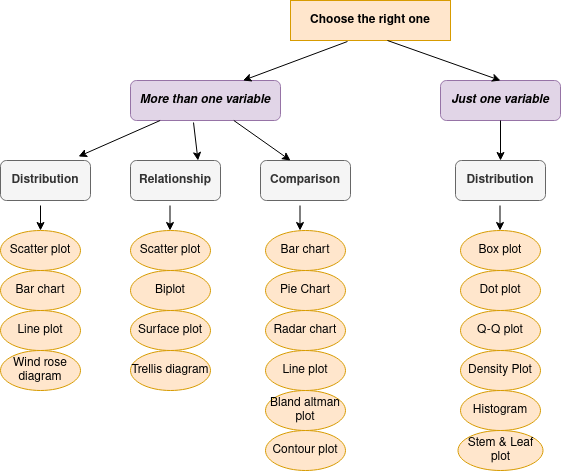

The diagram above was exported from draw.io. Its source (the exported page's mxGraphModel, read from the mxfile embedded in the PNG):
<mxGraphModel dx="814" dy="492" grid="1" gridSize="10" guides="1" tooltips="1" connect="1" arrows="1" fold="1" page="1" pageScale="1" pageWidth="850" pageHeight="1100" math="0" shadow="0">
  <root>
    <mxCell id="0" />
    <mxCell id="1" parent="0" />
    <mxCell id="0jQAGBXhmppqE6scfSWx-1" value="&lt;b&gt;Choose the right one&lt;/b&gt;" style="rounded=0;whiteSpace=wrap;html=1;fillColor=#ffe6cc;strokeColor=#d79b00;" vertex="1" parent="1">
      <mxGeometry x="330" y="40" width="160" height="40" as="geometry" />
    </mxCell>
    <mxCell id="0jQAGBXhmppqE6scfSWx-2" style="edgeStyle=orthogonalEdgeStyle;rounded=0;orthogonalLoop=1;jettySize=auto;html=1;exitX=0.5;exitY=1;exitDx=0;exitDy=0;" edge="1" parent="1" source="0jQAGBXhmppqE6scfSWx-1" target="0jQAGBXhmppqE6scfSWx-1">
      <mxGeometry relative="1" as="geometry" />
    </mxCell>
    <mxCell id="0jQAGBXhmppqE6scfSWx-3" value="&lt;b&gt;&lt;i&gt;Just one variable&lt;/i&gt;&lt;/b&gt;" style="rounded=1;whiteSpace=wrap;html=1;fillColor=#e1d5e7;strokeColor=#9673a6;" vertex="1" parent="1">
      <mxGeometry x="480" y="120" width="120" height="40" as="geometry" />
    </mxCell>
    <mxCell id="0jQAGBXhmppqE6scfSWx-5" value="&lt;b&gt;&lt;i&gt;More than one variable&lt;/i&gt;&lt;/b&gt;" style="rounded=1;whiteSpace=wrap;html=1;fillColor=#e1d5e7;strokeColor=#9673a6;" vertex="1" parent="1">
      <mxGeometry x="170" y="120" width="150" height="40" as="geometry" />
    </mxCell>
    <mxCell id="0jQAGBXhmppqE6scfSWx-7" value="" style="endArrow=classic;html=1;exitX=0.356;exitY=1.025;exitDx=0;exitDy=0;exitPerimeter=0;entryX=0.75;entryY=0;entryDx=0;entryDy=0;" edge="1" parent="1" source="0jQAGBXhmppqE6scfSWx-1" target="0jQAGBXhmppqE6scfSWx-5">
      <mxGeometry width="50" height="50" relative="1" as="geometry">
        <mxPoint x="450" y="280" as="sourcePoint" />
        <mxPoint x="500" y="230" as="targetPoint" />
        <Array as="points" />
      </mxGeometry>
    </mxCell>
    <mxCell id="0jQAGBXhmppqE6scfSWx-8" value="" style="endArrow=classic;html=1;exitX=0.606;exitY=1;exitDx=0;exitDy=0;exitPerimeter=0;entryX=0.5;entryY=0;entryDx=0;entryDy=0;" edge="1" parent="1" source="0jQAGBXhmppqE6scfSWx-1" target="0jQAGBXhmppqE6scfSWx-3">
      <mxGeometry width="50" height="50" relative="1" as="geometry">
        <mxPoint x="450" y="280" as="sourcePoint" />
        <mxPoint x="500" y="230" as="targetPoint" />
        <Array as="points" />
      </mxGeometry>
    </mxCell>
    <mxCell id="0jQAGBXhmppqE6scfSWx-10" value="&lt;b&gt;Distribution&lt;/b&gt;" style="rounded=1;whiteSpace=wrap;html=1;fillColor=#f5f5f5;strokeColor=#666666;fontColor=#333333;" vertex="1" parent="1">
      <mxGeometry x="40" y="200" width="90" height="40" as="geometry" />
    </mxCell>
    <mxCell id="0jQAGBXhmppqE6scfSWx-11" value="&lt;b&gt;Relationship&lt;/b&gt;" style="rounded=1;whiteSpace=wrap;html=1;fillColor=#f5f5f5;strokeColor=#666666;fontColor=#333333;" vertex="1" parent="1">
      <mxGeometry x="170" y="200" width="90" height="40" as="geometry" />
    </mxCell>
    <mxCell id="0jQAGBXhmppqE6scfSWx-12" value="&lt;b&gt;Comparison&lt;/b&gt;" style="rounded=1;whiteSpace=wrap;html=1;fillColor=#f5f5f5;strokeColor=#666666;fontColor=#333333;" vertex="1" parent="1">
      <mxGeometry x="300" y="200" width="90" height="40" as="geometry" />
    </mxCell>
    <mxCell id="0jQAGBXhmppqE6scfSWx-14" value="Scatter plot" style="ellipse;whiteSpace=wrap;html=1;fillColor=#ffe6cc;strokeColor=#d79b00;" vertex="1" parent="1">
      <mxGeometry x="40" y="270" width="80" height="40" as="geometry" />
    </mxCell>
    <mxCell id="0jQAGBXhmppqE6scfSWx-15" value="Bar chart" style="ellipse;whiteSpace=wrap;html=1;fillColor=#ffe6cc;strokeColor=#d79b00;" vertex="1" parent="1">
      <mxGeometry x="40" y="310" width="80" height="40" as="geometry" />
    </mxCell>
    <mxCell id="0jQAGBXhmppqE6scfSWx-16" value="Line plot" style="ellipse;whiteSpace=wrap;html=1;fillColor=#ffe6cc;strokeColor=#d79b00;" vertex="1" parent="1">
      <mxGeometry x="40" y="350" width="80" height="40" as="geometry" />
    </mxCell>
    <mxCell id="0jQAGBXhmppqE6scfSWx-19" value="" style="endArrow=classic;html=1;entryX=0.867;entryY=-0.1;entryDx=0;entryDy=0;entryPerimeter=0;" edge="1" parent="1" source="0jQAGBXhmppqE6scfSWx-5" target="0jQAGBXhmppqE6scfSWx-10">
      <mxGeometry width="50" height="50" relative="1" as="geometry">
        <mxPoint x="330" y="330" as="sourcePoint" />
        <mxPoint x="110" y="180" as="targetPoint" />
      </mxGeometry>
    </mxCell>
    <mxCell id="0jQAGBXhmppqE6scfSWx-20" value="" style="endArrow=classic;html=1;exitX=0.42;exitY=1.05;exitDx=0;exitDy=0;entryX=0.75;entryY=0;entryDx=0;entryDy=0;exitPerimeter=0;" edge="1" parent="1" source="0jQAGBXhmppqE6scfSWx-5" target="0jQAGBXhmppqE6scfSWx-11">
      <mxGeometry width="50" height="50" relative="1" as="geometry">
        <mxPoint x="330" y="330" as="sourcePoint" />
        <mxPoint x="380" y="280" as="targetPoint" />
        <Array as="points" />
      </mxGeometry>
    </mxCell>
    <mxCell id="0jQAGBXhmppqE6scfSWx-21" value="" style="endArrow=classic;html=1;" edge="1" parent="1" source="0jQAGBXhmppqE6scfSWx-5">
      <mxGeometry width="50" height="50" relative="1" as="geometry">
        <mxPoint x="330" y="330" as="sourcePoint" />
        <mxPoint x="330" y="200" as="targetPoint" />
      </mxGeometry>
    </mxCell>
    <mxCell id="0jQAGBXhmppqE6scfSWx-22" value="" style="endArrow=classic;html=1;" edge="1" parent="1">
      <mxGeometry width="50" height="50" relative="1" as="geometry">
        <mxPoint x="80" y="245" as="sourcePoint" />
        <mxPoint x="80" y="270" as="targetPoint" />
      </mxGeometry>
    </mxCell>
    <mxCell id="0jQAGBXhmppqE6scfSWx-23" value="Wind rose diagram" style="ellipse;whiteSpace=wrap;html=1;fillColor=#ffe6cc;strokeColor=#d79b00;" vertex="1" parent="1">
      <mxGeometry x="40" y="390" width="80" height="40" as="geometry" />
    </mxCell>
    <mxCell id="0jQAGBXhmppqE6scfSWx-24" value="" style="endArrow=classic;html=1;entryX=0.5;entryY=0;entryDx=0;entryDy=0;" edge="1" parent="1">
      <mxGeometry width="50" height="50" relative="1" as="geometry">
        <mxPoint x="209.5" y="245" as="sourcePoint" />
        <mxPoint x="209.5" y="270" as="targetPoint" />
      </mxGeometry>
    </mxCell>
    <mxCell id="0jQAGBXhmppqE6scfSWx-25" value="Scatter plot" style="ellipse;whiteSpace=wrap;html=1;fillColor=#ffe6cc;strokeColor=#d79b00;" vertex="1" parent="1">
      <mxGeometry x="170" y="270" width="80" height="40" as="geometry" />
    </mxCell>
    <mxCell id="0jQAGBXhmppqE6scfSWx-27" value="Biplot" style="ellipse;whiteSpace=wrap;html=1;fillColor=#ffe6cc;strokeColor=#d79b00;" vertex="1" parent="1">
      <mxGeometry x="170" y="310" width="80" height="40" as="geometry" />
    </mxCell>
    <mxCell id="0jQAGBXhmppqE6scfSWx-28" value="Surface plot" style="ellipse;whiteSpace=wrap;html=1;fillColor=#ffe6cc;strokeColor=#d79b00;" vertex="1" parent="1">
      <mxGeometry x="170" y="350" width="80" height="40" as="geometry" />
    </mxCell>
    <mxCell id="0jQAGBXhmppqE6scfSWx-29" value="Trellis diagram" style="ellipse;whiteSpace=wrap;html=1;fillColor=#ffe6cc;strokeColor=#d79b00;" vertex="1" parent="1">
      <mxGeometry x="170" y="390" width="80" height="40" as="geometry" />
    </mxCell>
    <mxCell id="0jQAGBXhmppqE6scfSWx-30" value="" style="endArrow=classic;html=1;entryX=0.5;entryY=0;entryDx=0;entryDy=0;" edge="1" parent="1">
      <mxGeometry width="50" height="50" relative="1" as="geometry">
        <mxPoint x="339.5" y="245" as="sourcePoint" />
        <mxPoint x="339.5" y="270" as="targetPoint" />
      </mxGeometry>
    </mxCell>
    <mxCell id="0jQAGBXhmppqE6scfSWx-31" value="Bar chart" style="ellipse;whiteSpace=wrap;html=1;fillColor=#ffe6cc;strokeColor=#d79b00;" vertex="1" parent="1">
      <mxGeometry x="305" y="270" width="80" height="40" as="geometry" />
    </mxCell>
    <mxCell id="0jQAGBXhmppqE6scfSWx-32" value="Pie Chart" style="ellipse;whiteSpace=wrap;html=1;fillColor=#ffe6cc;strokeColor=#d79b00;" vertex="1" parent="1">
      <mxGeometry x="305" y="310" width="80" height="40" as="geometry" />
    </mxCell>
    <mxCell id="0jQAGBXhmppqE6scfSWx-33" value="Radar chart" style="ellipse;whiteSpace=wrap;html=1;fillColor=#ffe6cc;strokeColor=#d79b00;" vertex="1" parent="1">
      <mxGeometry x="305" y="350" width="80" height="40" as="geometry" />
    </mxCell>
    <mxCell id="0jQAGBXhmppqE6scfSWx-34" value="Line plot" style="ellipse;whiteSpace=wrap;html=1;fillColor=#ffe6cc;strokeColor=#d79b00;" vertex="1" parent="1">
      <mxGeometry x="305" y="390" width="80" height="40" as="geometry" />
    </mxCell>
    <mxCell id="0jQAGBXhmppqE6scfSWx-35" value="Bland altman plot" style="ellipse;whiteSpace=wrap;html=1;fillColor=#ffe6cc;strokeColor=#d79b00;" vertex="1" parent="1">
      <mxGeometry x="305" y="430" width="80" height="40" as="geometry" />
    </mxCell>
    <mxCell id="0jQAGBXhmppqE6scfSWx-36" value="Contour plot" style="ellipse;whiteSpace=wrap;html=1;fillColor=#ffe6cc;strokeColor=#d79b00;" vertex="1" parent="1">
      <mxGeometry x="305" y="470" width="80" height="40" as="geometry" />
    </mxCell>
    <mxCell id="0jQAGBXhmppqE6scfSWx-37" value="&lt;b&gt;Distribution&lt;/b&gt;" style="rounded=1;whiteSpace=wrap;html=1;fillColor=#f5f5f5;strokeColor=#666666;fontColor=#333333;" vertex="1" parent="1">
      <mxGeometry x="495" y="200" width="90" height="40" as="geometry" />
    </mxCell>
    <mxCell id="0jQAGBXhmppqE6scfSWx-40" value="" style="endArrow=classic;html=1;" edge="1" parent="1">
      <mxGeometry width="50" height="50" relative="1" as="geometry">
        <mxPoint x="539.5" y="245" as="sourcePoint" />
        <mxPoint x="539.5" y="270" as="targetPoint" />
      </mxGeometry>
    </mxCell>
    <mxCell id="0jQAGBXhmppqE6scfSWx-41" value="Box plot" style="ellipse;whiteSpace=wrap;html=1;fillColor=#ffe6cc;strokeColor=#d79b00;" vertex="1" parent="1">
      <mxGeometry x="500" y="270" width="80" height="40" as="geometry" />
    </mxCell>
    <mxCell id="0jQAGBXhmppqE6scfSWx-42" value="Dot plot" style="ellipse;whiteSpace=wrap;html=1;fillColor=#ffe6cc;strokeColor=#d79b00;" vertex="1" parent="1">
      <mxGeometry x="500" y="310" width="80" height="40" as="geometry" />
    </mxCell>
    <mxCell id="0jQAGBXhmppqE6scfSWx-43" value="Q-Q plot" style="ellipse;whiteSpace=wrap;html=1;fillColor=#ffe6cc;strokeColor=#d79b00;" vertex="1" parent="1">
      <mxGeometry x="500" y="350" width="80" height="40" as="geometry" />
    </mxCell>
    <mxCell id="0jQAGBXhmppqE6scfSWx-44" value="Density Plot" style="ellipse;whiteSpace=wrap;html=1;fillColor=#ffe6cc;strokeColor=#d79b00;" vertex="1" parent="1">
      <mxGeometry x="500" y="390" width="80" height="40" as="geometry" />
    </mxCell>
    <mxCell id="0jQAGBXhmppqE6scfSWx-45" value="Histogram" style="ellipse;whiteSpace=wrap;html=1;fillColor=#ffe6cc;strokeColor=#d79b00;" vertex="1" parent="1">
      <mxGeometry x="500" y="430" width="80" height="40" as="geometry" />
    </mxCell>
    <mxCell id="0jQAGBXhmppqE6scfSWx-46" value="Stem &amp;amp; Leaf plot" style="ellipse;whiteSpace=wrap;html=1;fillColor=#ffe6cc;strokeColor=#d79b00;" vertex="1" parent="1">
      <mxGeometry x="497.5" y="470" width="85" height="40" as="geometry" />
    </mxCell>
    <mxCell id="0jQAGBXhmppqE6scfSWx-48" value="" style="endArrow=classic;html=1;exitX=0.5;exitY=1;exitDx=0;exitDy=0;entryX=0.5;entryY=0;entryDx=0;entryDy=0;" edge="1" parent="1" source="0jQAGBXhmppqE6scfSWx-3" target="0jQAGBXhmppqE6scfSWx-37">
      <mxGeometry width="50" height="50" relative="1" as="geometry">
        <mxPoint x="380" y="320" as="sourcePoint" />
        <mxPoint x="430" y="270" as="targetPoint" />
      </mxGeometry>
    </mxCell>
  </root>
</mxGraphModel>